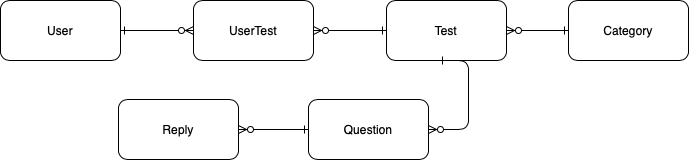

The diagram above was exported from draw.io. Its source (the exported page's mxGraphModel, read from the mxfile embedded in the PNG):
<mxGraphModel dx="946" dy="569" grid="1" gridSize="10" guides="1" tooltips="1" connect="1" arrows="1" fold="1" page="1" pageScale="1" pageWidth="850" pageHeight="1100" math="0" shadow="0" extFonts="Permanent Marker^https://fonts.googleapis.com/css?family=Permanent+Marker">
  <root>
    <mxCell id="0" />
    <mxCell id="1" parent="0" />
    <mxCell id="xn4I2yA9XWvGKUYEzBW6-1" value="User" style="rounded=1;whiteSpace=wrap;html=1;" parent="1" vertex="1">
      <mxGeometry x="112" y="361" width="120" height="60" as="geometry" />
    </mxCell>
    <mxCell id="xn4I2yA9XWvGKUYEzBW6-4" value="" style="edgeStyle=entityRelationEdgeStyle;endArrow=ERzeroToMany;startArrow=ERone;endFill=1;startFill=0;exitX=0;exitY=0.5;exitDx=0;exitDy=0;entryX=1;entryY=0.5;entryDx=0;entryDy=0;" parent="1" source="xn4I2yA9XWvGKUYEzBW6-7" target="xn4I2yA9XWvGKUYEzBW6-3" edge="1">
      <mxGeometry width="100" height="100" relative="1" as="geometry">
        <mxPoint x="480" y="340" as="sourcePoint" />
        <mxPoint x="425" y="320" as="targetPoint" />
      </mxGeometry>
    </mxCell>
    <mxCell id="xn4I2yA9XWvGKUYEzBW6-3" value="UserTest" style="rounded=1;whiteSpace=wrap;html=1;" parent="1" vertex="1">
      <mxGeometry x="305" y="361" width="120" height="60" as="geometry" />
    </mxCell>
    <mxCell id="xn4I2yA9XWvGKUYEzBW6-6" value="" style="edgeStyle=entityRelationEdgeStyle;endArrow=ERzeroToMany;startArrow=ERone;endFill=1;startFill=0;" parent="1" source="xn4I2yA9XWvGKUYEzBW6-1" target="xn4I2yA9XWvGKUYEzBW6-3" edge="1">
      <mxGeometry width="100" height="100" relative="1" as="geometry">
        <mxPoint x="235" y="391" as="sourcePoint" />
        <mxPoint x="335" y="391" as="targetPoint" />
      </mxGeometry>
    </mxCell>
    <mxCell id="xn4I2yA9XWvGKUYEzBW6-7" value="Test" style="rounded=1;whiteSpace=wrap;html=1;" parent="1" vertex="1">
      <mxGeometry x="498" y="361" width="120" height="60" as="geometry" />
    </mxCell>
    <mxCell id="xn4I2yA9XWvGKUYEzBW6-10" value="Category" style="rounded=1;whiteSpace=wrap;html=1;" parent="1" vertex="1">
      <mxGeometry x="680" y="361" width="120" height="60" as="geometry" />
    </mxCell>
    <mxCell id="xn4I2yA9XWvGKUYEzBW6-15" value="" style="edgeStyle=entityRelationEdgeStyle;endArrow=ERzeroToMany;startArrow=ERone;endFill=1;startFill=0;exitX=0;exitY=0.5;exitDx=0;exitDy=0;entryX=1;entryY=0.5;entryDx=0;entryDy=0;" parent="1" source="xn4I2yA9XWvGKUYEzBW6-10" target="xn4I2yA9XWvGKUYEzBW6-7" edge="1">
      <mxGeometry width="100" height="100" relative="1" as="geometry">
        <mxPoint x="450" y="283.5" as="sourcePoint" />
        <mxPoint x="690" y="498.5" as="targetPoint" />
      </mxGeometry>
    </mxCell>
    <mxCell id="xn4I2yA9XWvGKUYEzBW6-16" value="Question" style="rounded=1;whiteSpace=wrap;html=1;" parent="1" vertex="1">
      <mxGeometry x="420" y="460" width="120" height="60" as="geometry" />
    </mxCell>
    <mxCell id="xn4I2yA9XWvGKUYEzBW6-17" value="" style="edgeStyle=entityRelationEdgeStyle;endArrow=ERzeroToMany;startArrow=ERone;endFill=1;startFill=0;entryX=1;entryY=0.5;entryDx=0;entryDy=0;" parent="1" target="xn4I2yA9XWvGKUYEzBW6-16" edge="1">
      <mxGeometry width="100" height="100" relative="1" as="geometry">
        <mxPoint x="550" y="421" as="sourcePoint" />
        <mxPoint x="730" y="460" as="targetPoint" />
      </mxGeometry>
    </mxCell>
    <mxCell id="xn4I2yA9XWvGKUYEzBW6-19" value="Reply" style="rounded=1;whiteSpace=wrap;html=1;" parent="1" vertex="1">
      <mxGeometry x="230" y="460" width="120" height="60" as="geometry" />
    </mxCell>
    <mxCell id="xn4I2yA9XWvGKUYEzBW6-20" value="" style="edgeStyle=entityRelationEdgeStyle;endArrow=ERzeroToMany;startArrow=ERone;endFill=1;startFill=0;entryX=1;entryY=0.5;entryDx=0;entryDy=0;exitX=0;exitY=0.5;exitDx=0;exitDy=0;" parent="1" source="xn4I2yA9XWvGKUYEzBW6-16" target="xn4I2yA9XWvGKUYEzBW6-19" edge="1">
      <mxGeometry width="100" height="100" relative="1" as="geometry">
        <mxPoint x="360" y="490" as="sourcePoint" />
        <mxPoint x="370" y="489.58" as="targetPoint" />
      </mxGeometry>
    </mxCell>
  </root>
</mxGraphModel>